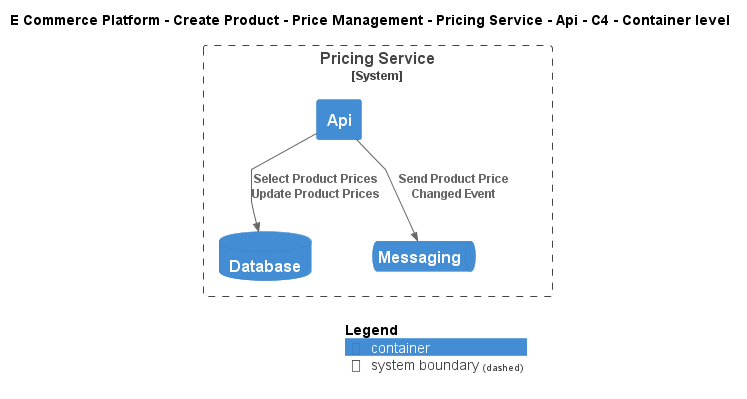

The diagram above was rendered by PlantUML. Its source (embedded in the PNG):
@startuml
!include ..\..\..\..\..\..\..\.c4s\C4_Container.puml

AddElementTag("c4interflow:lifecycle:new", $bgColor=green, $fontColor=#ffffff, $borderColor=green, $shadowing="False")
AddElementTag("c4interflow:lifecycle:changed", $bgColor=orange, $fontColor=#ffffff, $borderColor=orange, $shadowing="False")
AddElementTag("c4interflow:lifecycle:removed", $bgColor=red, $fontColor=#ffffff, $borderColor=red, $shadowing="False")

AddRelTag("c4interflow:lifecycle:new", $textColor=green, $lineColor=green)
AddRelTag("c4interflow:lifecycle:changed", $textColor=orange, $lineColor=orange)
AddRelTag("c4interflow:lifecycle:removed", $textColor=red, $lineColor=red)

SHOW_PERSON_PORTRAIT()
LAYOUT_TOP_DOWN()

skinparam linetype polyline

title E Commerce Platform - Create Product - Price Management - Pricing Service - Api - C4 - Container level


System_Boundary(ECommercePlatform.CreateProduct.PriceManagement.SoftwareSystems.PricingService, "Pricing Service") {
    Container(ECommercePlatform.CreateProduct.PriceManagement.SoftwareSystems.PricingService.Containers.Api, "Api", "", "")
    ContainerDb(ECommercePlatform.CreateProduct.PriceManagement.SoftwareSystems.PricingService.Containers.Database, "Database", "", "")
    ContainerQueue(ECommercePlatform.CreateProduct.PriceManagement.SoftwareSystems.PricingService.Containers.Messaging, "Messaging", "", "")
}

Rel(ECommercePlatform.CreateProduct.PriceManagement.SoftwareSystems.PricingService.Containers.Api, ECommercePlatform.CreateProduct.PriceManagement.SoftwareSystems.PricingService.Containers.Database, "Select Product Prices\nUpdate Product Prices")
Rel(ECommercePlatform.CreateProduct.PriceManagement.SoftwareSystems.PricingService.Containers.Api, ECommercePlatform.CreateProduct.PriceManagement.SoftwareSystems.PricingService.Containers.Messaging, "Send Product Price Changed Event")


SHOW_LEGEND()
@enduml